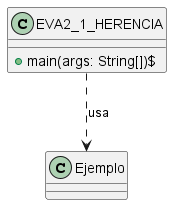

The diagram above was rendered by PlantUML. Its source (embedded in the PNG):
@startuml


    class EVA2_1_HERENCIA {
        +main(args: String[])$
    }
    class Ejemplo {
    }

    EVA2_1_HERENCIA ..> Ejemplo : usa
@enduml